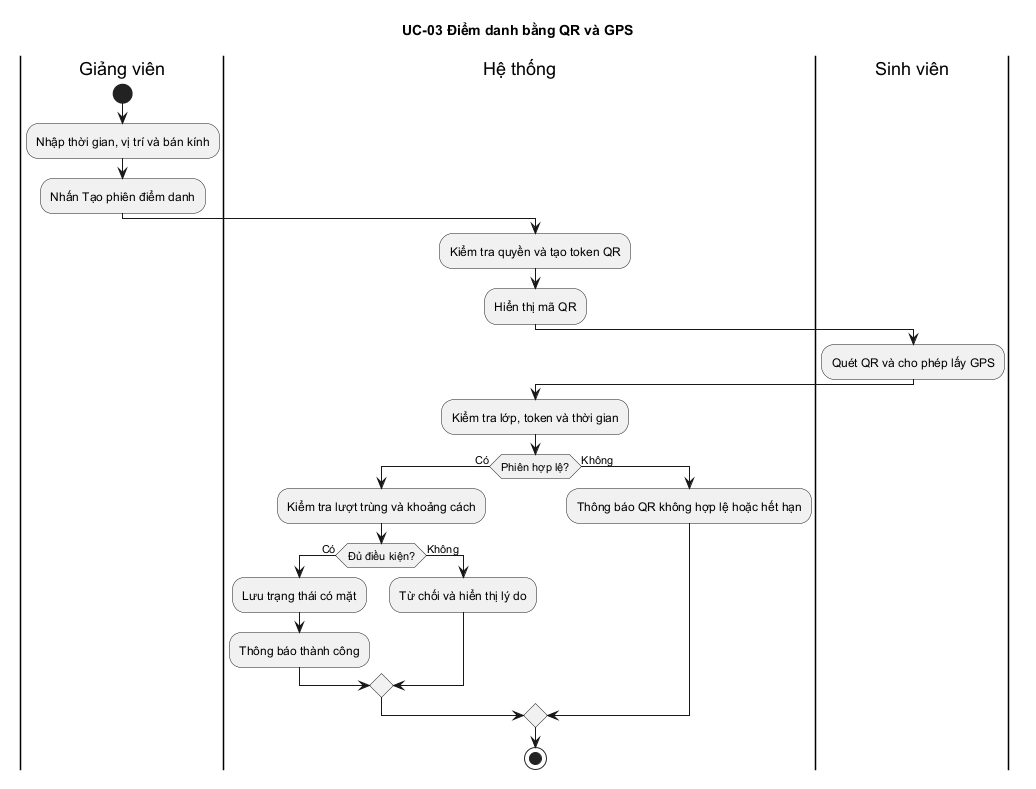

The diagram above was rendered by PlantUML. Its source (embedded in the PNG):
@startuml
title UC-03 Điểm danh bằng QR và GPS
|Giảng viên|
start
:Nhập thời gian, vị trí và bán kính;
:Nhấn Tạo phiên điểm danh;
|Hệ thống|
:Kiểm tra quyền và tạo token QR;
:Hiển thị mã QR;
|Sinh viên|
:Quét QR và cho phép lấy GPS;
|Hệ thống|
:Kiểm tra lớp, token và thời gian;
if (Phiên hợp lệ?) then (Có)
  :Kiểm tra lượt trùng và khoảng cách;
  if (Đủ điều kiện?) then (Có)
    :Lưu trạng thái có mặt;
    :Thông báo thành công;
  else (Không)
    :Từ chối và hiển thị lý do;
  endif
else (Không)
  :Thông báo QR không hợp lệ hoặc hết hạn;
endif
stop
@enduml